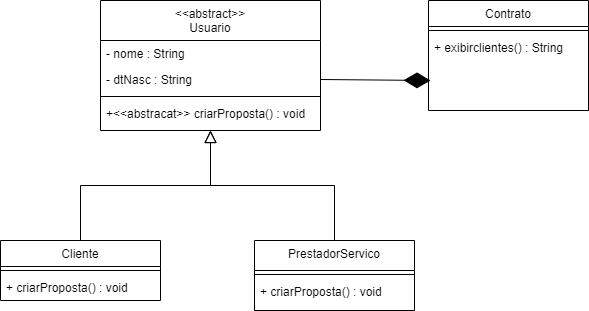

The diagram above was exported from draw.io. Its source (the exported page's mxGraphModel, read from the mxfile embedded in the PNG):
<mxGraphModel dx="827" dy="475" grid="1" gridSize="10" guides="1" tooltips="1" connect="1" arrows="1" fold="1" page="1" pageScale="1" pageWidth="827" pageHeight="1169" math="0" shadow="0">
  <root>
    <mxCell id="WIyWlLk6GJQsqaUBKTNV-0" />
    <mxCell id="WIyWlLk6GJQsqaUBKTNV-1" parent="WIyWlLk6GJQsqaUBKTNV-0" />
    <mxCell id="zkfFHV4jXpPFQw0GAbJ--0" value="&lt;&lt;abstract&gt;&gt;&#10;Usuario" style="swimlane;fontStyle=0;align=center;verticalAlign=top;childLayout=stackLayout;horizontal=1;startSize=40;horizontalStack=0;resizeParent=1;resizeLast=0;collapsible=1;marginBottom=0;rounded=0;shadow=0;strokeWidth=1;" parent="WIyWlLk6GJQsqaUBKTNV-1" vertex="1">
      <mxGeometry x="180" y="120" width="220" height="130" as="geometry">
        <mxRectangle x="230" y="140" width="160" height="26" as="alternateBounds" />
      </mxGeometry>
    </mxCell>
    <mxCell id="0g6Opk_p8vQOjgR7ecQo-12" value="- nome : String " style="text;align=left;verticalAlign=top;spacingLeft=4;spacingRight=4;overflow=hidden;rotatable=0;points=[[0,0.5],[1,0.5]];portConstraint=eastwest;" parent="zkfFHV4jXpPFQw0GAbJ--0" vertex="1">
      <mxGeometry y="40" width="220" height="26" as="geometry" />
    </mxCell>
    <mxCell id="0g6Opk_p8vQOjgR7ecQo-14" value="- dtNasc : String " style="text;align=left;verticalAlign=top;spacingLeft=4;spacingRight=4;overflow=hidden;rotatable=0;points=[[0,0.5],[1,0.5]];portConstraint=eastwest;" parent="zkfFHV4jXpPFQw0GAbJ--0" vertex="1">
      <mxGeometry y="66" width="220" height="26" as="geometry" />
    </mxCell>
    <mxCell id="zkfFHV4jXpPFQw0GAbJ--4" value="" style="line;html=1;strokeWidth=1;align=left;verticalAlign=middle;spacingTop=-1;spacingLeft=3;spacingRight=3;rotatable=0;labelPosition=right;points=[];portConstraint=eastwest;" parent="zkfFHV4jXpPFQw0GAbJ--0" vertex="1">
      <mxGeometry y="92" width="220" height="8" as="geometry" />
    </mxCell>
    <mxCell id="0g6Opk_p8vQOjgR7ecQo-15" value="+&lt;&lt;abstracat&gt;&gt; criarProposta() : void " style="text;align=left;verticalAlign=top;spacingLeft=4;spacingRight=4;overflow=hidden;rotatable=0;points=[[0,0.5],[1,0.5]];portConstraint=eastwest;" parent="zkfFHV4jXpPFQw0GAbJ--0" vertex="1">
      <mxGeometry y="100" width="220" height="26" as="geometry" />
    </mxCell>
    <mxCell id="zkfFHV4jXpPFQw0GAbJ--6" value="Cliente" style="swimlane;fontStyle=0;align=center;verticalAlign=top;childLayout=stackLayout;horizontal=1;startSize=26;horizontalStack=0;resizeParent=1;resizeLast=0;collapsible=1;marginBottom=0;rounded=0;shadow=0;strokeWidth=1;" parent="WIyWlLk6GJQsqaUBKTNV-1" vertex="1">
      <mxGeometry x="80" y="360" width="160" height="60" as="geometry">
        <mxRectangle x="130" y="380" width="160" height="26" as="alternateBounds" />
      </mxGeometry>
    </mxCell>
    <mxCell id="zkfFHV4jXpPFQw0GAbJ--9" value="" style="line;html=1;strokeWidth=1;align=left;verticalAlign=middle;spacingTop=-1;spacingLeft=3;spacingRight=3;rotatable=0;labelPosition=right;points=[];portConstraint=eastwest;" parent="zkfFHV4jXpPFQw0GAbJ--6" vertex="1">
      <mxGeometry y="26" width="160" height="8" as="geometry" />
    </mxCell>
    <mxCell id="0g6Opk_p8vQOjgR7ecQo-4" value="+ criarProposta() : void " style="text;align=left;verticalAlign=top;spacingLeft=4;spacingRight=4;overflow=hidden;rotatable=0;points=[[0,0.5],[1,0.5]];portConstraint=eastwest;" parent="zkfFHV4jXpPFQw0GAbJ--6" vertex="1">
      <mxGeometry y="34" width="160" height="26" as="geometry" />
    </mxCell>
    <mxCell id="zkfFHV4jXpPFQw0GAbJ--12" value="" style="endArrow=block;endSize=10;endFill=0;shadow=0;strokeWidth=1;rounded=0;edgeStyle=elbowEdgeStyle;elbow=vertical;" parent="WIyWlLk6GJQsqaUBKTNV-1" source="zkfFHV4jXpPFQw0GAbJ--6" target="zkfFHV4jXpPFQw0GAbJ--0" edge="1">
      <mxGeometry width="160" relative="1" as="geometry">
        <mxPoint x="200" y="203" as="sourcePoint" />
        <mxPoint x="200" y="203" as="targetPoint" />
      </mxGeometry>
    </mxCell>
    <mxCell id="zkfFHV4jXpPFQw0GAbJ--13" value="PrestadorServico" style="swimlane;fontStyle=0;align=center;verticalAlign=top;childLayout=stackLayout;horizontal=1;startSize=30;horizontalStack=0;resizeParent=1;resizeLast=0;collapsible=1;marginBottom=0;rounded=0;shadow=0;strokeWidth=1;" parent="WIyWlLk6GJQsqaUBKTNV-1" vertex="1">
      <mxGeometry x="334" y="360" width="160" height="70" as="geometry">
        <mxRectangle x="340" y="380" width="170" height="26" as="alternateBounds" />
      </mxGeometry>
    </mxCell>
    <mxCell id="zkfFHV4jXpPFQw0GAbJ--15" value="" style="line;html=1;strokeWidth=1;align=left;verticalAlign=middle;spacingTop=-1;spacingLeft=3;spacingRight=3;rotatable=0;labelPosition=right;points=[];portConstraint=eastwest;" parent="zkfFHV4jXpPFQw0GAbJ--13" vertex="1">
      <mxGeometry y="30" width="160" height="8" as="geometry" />
    </mxCell>
    <mxCell id="0g6Opk_p8vQOjgR7ecQo-6" value="+ criarProposta() : void " style="text;align=left;verticalAlign=top;spacingLeft=4;spacingRight=4;overflow=hidden;rotatable=0;points=[[0,0.5],[1,0.5]];portConstraint=eastwest;" parent="zkfFHV4jXpPFQw0GAbJ--13" vertex="1">
      <mxGeometry y="38" width="160" height="26" as="geometry" />
    </mxCell>
    <mxCell id="zkfFHV4jXpPFQw0GAbJ--16" value="" style="endArrow=block;endSize=10;endFill=0;shadow=0;strokeWidth=1;rounded=0;edgeStyle=elbowEdgeStyle;elbow=vertical;" parent="WIyWlLk6GJQsqaUBKTNV-1" source="zkfFHV4jXpPFQw0GAbJ--13" target="zkfFHV4jXpPFQw0GAbJ--0" edge="1">
      <mxGeometry width="160" relative="1" as="geometry">
        <mxPoint x="210" y="373" as="sourcePoint" />
        <mxPoint x="310" y="271" as="targetPoint" />
      </mxGeometry>
    </mxCell>
    <mxCell id="zkfFHV4jXpPFQw0GAbJ--17" value="Contrato" style="swimlane;fontStyle=0;align=center;verticalAlign=top;childLayout=stackLayout;horizontal=1;startSize=26;horizontalStack=0;resizeParent=1;resizeLast=0;collapsible=1;marginBottom=0;rounded=0;shadow=0;strokeWidth=1;" parent="WIyWlLk6GJQsqaUBKTNV-1" vertex="1">
      <mxGeometry x="508" y="120" width="160" height="110" as="geometry">
        <mxRectangle x="550" y="140" width="160" height="26" as="alternateBounds" />
      </mxGeometry>
    </mxCell>
    <mxCell id="zkfFHV4jXpPFQw0GAbJ--23" value="" style="line;html=1;strokeWidth=1;align=left;verticalAlign=middle;spacingTop=-1;spacingLeft=3;spacingRight=3;rotatable=0;labelPosition=right;points=[];portConstraint=eastwest;" parent="zkfFHV4jXpPFQw0GAbJ--17" vertex="1">
      <mxGeometry y="26" width="160" height="8" as="geometry" />
    </mxCell>
    <mxCell id="0g6Opk_p8vQOjgR7ecQo-16" value="+ exibirclientes() : String" style="text;align=left;verticalAlign=top;spacingLeft=4;spacingRight=4;overflow=hidden;rotatable=0;points=[[0,0.5],[1,0.5]];portConstraint=eastwest;" parent="zkfFHV4jXpPFQw0GAbJ--17" vertex="1">
      <mxGeometry y="34" width="160" height="26" as="geometry" />
    </mxCell>
    <mxCell id="cVVS9UE1OkE6x1NgStiz-1" value="" style="endArrow=diamondThin;endFill=1;endSize=24;html=1;rounded=0;exitX=1;exitY=0.5;exitDx=0;exitDy=0;" parent="WIyWlLk6GJQsqaUBKTNV-1" source="0g6Opk_p8vQOjgR7ecQo-14" edge="1">
      <mxGeometry width="160" relative="1" as="geometry">
        <mxPoint x="330" y="260" as="sourcePoint" />
        <mxPoint x="510" y="200" as="targetPoint" />
      </mxGeometry>
    </mxCell>
  </root>
</mxGraphModel>